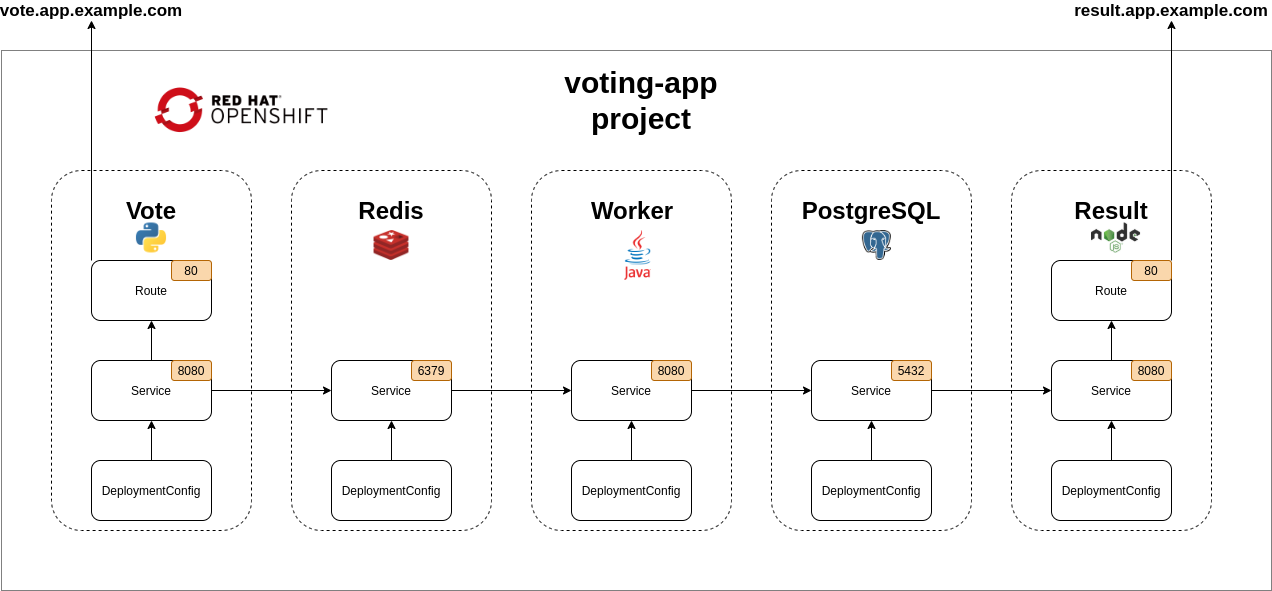

The diagram above was exported from draw.io. Its source (the exported page's mxGraphModel, read from the mxfile embedded in the PNG):
<mxGraphModel dx="1350" dy="1943" grid="1" gridSize="10" guides="1" tooltips="1" connect="1" arrows="1" fold="1" page="1" pageScale="1" pageWidth="827" pageHeight="1169" math="0" shadow="0">
  <root>
    <mxCell id="0" />
    <mxCell id="1" parent="0" />
    <mxCell id="EH0yGr9zMDnwbG-Ry2_w-38" value="" style="rounded=0;whiteSpace=wrap;html=1;glass=0;shadow=0;sketch=0;dashed=1;dashPattern=1 1;" parent="1" vertex="1">
      <mxGeometry x="110" y="-200" width="1270" height="540" as="geometry" />
    </mxCell>
    <mxCell id="EH0yGr9zMDnwbG-Ry2_w-29" value="" style="rounded=1;whiteSpace=wrap;html=1;dashed=1;" parent="1" vertex="1">
      <mxGeometry x="400" y="-80" width="200" height="360" as="geometry" />
    </mxCell>
    <mxCell id="EH0yGr9zMDnwbG-Ry2_w-30" value="" style="rounded=1;whiteSpace=wrap;html=1;dashed=1;" parent="1" vertex="1">
      <mxGeometry x="640" y="-80" width="200" height="360" as="geometry" />
    </mxCell>
    <mxCell id="EH0yGr9zMDnwbG-Ry2_w-31" value="" style="rounded=1;whiteSpace=wrap;html=1;dashed=1;" parent="1" vertex="1">
      <mxGeometry x="880" y="-80" width="200" height="360" as="geometry" />
    </mxCell>
    <mxCell id="EH0yGr9zMDnwbG-Ry2_w-32" value="" style="rounded=1;whiteSpace=wrap;html=1;dashed=1;" parent="1" vertex="1">
      <mxGeometry x="1120" y="-80" width="200" height="360" as="geometry" />
    </mxCell>
    <mxCell id="EH0yGr9zMDnwbG-Ry2_w-23" value="" style="rounded=1;whiteSpace=wrap;html=1;dashed=1;" parent="1" vertex="1">
      <mxGeometry x="160" y="-80" width="200" height="360" as="geometry" />
    </mxCell>
    <mxCell id="EH0yGr9zMDnwbG-Ry2_w-33" value="&lt;b&gt;&lt;font style=&quot;font-size: 24px&quot;&gt;Vote&lt;/font&gt;&lt;/b&gt;" style="text;html=1;strokeColor=none;fillColor=none;align=center;verticalAlign=middle;whiteSpace=wrap;rounded=0;opacity=0;" parent="1" vertex="1">
      <mxGeometry x="240" y="-50" width="40" height="20" as="geometry" />
    </mxCell>
    <mxCell id="EH0yGr9zMDnwbG-Ry2_w-34" value="&lt;b&gt;&lt;font style=&quot;font-size: 24px&quot;&gt;Redis&lt;/font&gt;&lt;/b&gt;" style="text;html=1;strokeColor=none;fillColor=none;align=center;verticalAlign=middle;whiteSpace=wrap;rounded=0;opacity=0;" parent="1" vertex="1">
      <mxGeometry x="479.99" y="-50" width="40" height="20" as="geometry" />
    </mxCell>
    <mxCell id="EH0yGr9zMDnwbG-Ry2_w-35" value="&lt;b&gt;&lt;font style=&quot;font-size: 24px&quot;&gt;Worker&lt;/font&gt;&lt;/b&gt;" style="text;html=1;strokeColor=none;fillColor=none;align=center;verticalAlign=middle;whiteSpace=wrap;rounded=0;opacity=0;" parent="1" vertex="1">
      <mxGeometry x="721.46" y="-50" width="40" height="20" as="geometry" />
    </mxCell>
    <mxCell id="EH0yGr9zMDnwbG-Ry2_w-36" value="&lt;b&gt;&lt;font style=&quot;font-size: 24px&quot;&gt;PostgreSQL&lt;br&gt;&lt;/font&gt;&lt;/b&gt;" style="text;html=1;strokeColor=none;fillColor=none;align=center;verticalAlign=middle;whiteSpace=wrap;rounded=0;opacity=0;" parent="1" vertex="1">
      <mxGeometry x="960" y="-50" width="40" height="20" as="geometry" />
    </mxCell>
    <mxCell id="EH0yGr9zMDnwbG-Ry2_w-37" value="&lt;b&gt;&lt;font style=&quot;font-size: 24px&quot;&gt;Result&lt;/font&gt;&lt;/b&gt;" style="text;html=1;strokeColor=none;fillColor=none;align=center;verticalAlign=middle;whiteSpace=wrap;rounded=0;opacity=0;" parent="1" vertex="1">
      <mxGeometry x="1200" y="-50" width="40" height="20" as="geometry" />
    </mxCell>
    <mxCell id="EH0yGr9zMDnwbG-Ry2_w-39" value="&lt;font style=&quot;font-size: 30px&quot;&gt;&lt;b&gt;voting-app project&lt;/b&gt;&lt;/font&gt;" style="text;html=1;strokeColor=none;fillColor=none;align=center;verticalAlign=middle;whiteSpace=wrap;rounded=0;" parent="1" vertex="1">
      <mxGeometry x="625" y="-160" width="250" height="20" as="geometry" />
    </mxCell>
    <mxCell id="EH0yGr9zMDnwbG-Ry2_w-54" style="edgeStyle=orthogonalEdgeStyle;rounded=0;orthogonalLoop=1;jettySize=auto;html=1;exitX=1;exitY=0.5;exitDx=0;exitDy=0;entryX=0;entryY=0.5;entryDx=0;entryDy=0;" parent="1" source="EH0yGr9zMDnwbG-Ry2_w-2" target="EH0yGr9zMDnwbG-Ry2_w-14" edge="1">
      <mxGeometry relative="1" as="geometry" />
    </mxCell>
    <mxCell id="EH0yGr9zMDnwbG-Ry2_w-55" style="edgeStyle=orthogonalEdgeStyle;rounded=0;orthogonalLoop=1;jettySize=auto;html=1;exitX=1;exitY=0.5;exitDx=0;exitDy=0;entryX=0;entryY=0.5;entryDx=0;entryDy=0;" parent="1" source="EH0yGr9zMDnwbG-Ry2_w-14" target="EH0yGr9zMDnwbG-Ry2_w-18" edge="1">
      <mxGeometry relative="1" as="geometry" />
    </mxCell>
    <mxCell id="EH0yGr9zMDnwbG-Ry2_w-1" value="DeploymentConfig" style="rounded=1;whiteSpace=wrap;html=1;" parent="1" vertex="1">
      <mxGeometry x="200" y="210" width="120" height="60" as="geometry" />
    </mxCell>
    <mxCell id="EH0yGr9zMDnwbG-Ry2_w-2" value="Service" style="rounded=1;whiteSpace=wrap;html=1;" parent="1" vertex="1">
      <mxGeometry x="200" y="110" width="120" height="60" as="geometry" />
    </mxCell>
    <mxCell id="EH0yGr9zMDnwbG-Ry2_w-4" style="edgeStyle=orthogonalEdgeStyle;rounded=0;orthogonalLoop=1;jettySize=auto;html=1;exitX=0.5;exitY=0;exitDx=0;exitDy=0;" parent="1" source="EH0yGr9zMDnwbG-Ry2_w-1" target="EH0yGr9zMDnwbG-Ry2_w-2" edge="1">
      <mxGeometry x="200" y="20" as="geometry" />
    </mxCell>
    <mxCell id="EH0yGr9zMDnwbG-Ry2_w-60" style="edgeStyle=orthogonalEdgeStyle;rounded=0;orthogonalLoop=1;jettySize=auto;html=1;exitX=0;exitY=0;exitDx=0;exitDy=0;entryX=0.5;entryY=1;entryDx=0;entryDy=0;" parent="1" source="EH0yGr9zMDnwbG-Ry2_w-3" target="EH0yGr9zMDnwbG-Ry2_w-61" edge="1">
      <mxGeometry relative="1" as="geometry">
        <mxPoint x="260" y="-240" as="targetPoint" />
      </mxGeometry>
    </mxCell>
    <mxCell id="EH0yGr9zMDnwbG-Ry2_w-3" value="Route&lt;br&gt;" style="rounded=1;whiteSpace=wrap;html=1;" parent="1" vertex="1">
      <mxGeometry x="200" y="10" width="120" height="60" as="geometry" />
    </mxCell>
    <mxCell id="EH0yGr9zMDnwbG-Ry2_w-5" style="edgeStyle=orthogonalEdgeStyle;rounded=0;orthogonalLoop=1;jettySize=auto;html=1;exitX=0.5;exitY=0;exitDx=0;exitDy=0;" parent="1" source="EH0yGr9zMDnwbG-Ry2_w-2" target="EH0yGr9zMDnwbG-Ry2_w-3" edge="1">
      <mxGeometry x="200" y="20" as="geometry" />
    </mxCell>
    <mxCell id="EH0yGr9zMDnwbG-Ry2_w-49" value="80" style="text;html=1;fillColor=#fad7ac;align=center;verticalAlign=middle;whiteSpace=wrap;rounded=1;strokeColor=#b46504;" parent="1" vertex="1">
      <mxGeometry x="280" y="10" width="40" height="20" as="geometry" />
    </mxCell>
    <mxCell id="EH0yGr9zMDnwbG-Ry2_w-42" value="8080" style="text;html=1;fillColor=#fad7ac;align=center;verticalAlign=middle;whiteSpace=wrap;rounded=1;strokeColor=#b46504;" parent="1" vertex="1">
      <mxGeometry x="280" y="110" width="40" height="20" as="geometry" />
    </mxCell>
    <mxCell id="EH0yGr9zMDnwbG-Ry2_w-12" value="DeploymentConfig" style="rounded=1;whiteSpace=wrap;html=1;" parent="1" vertex="1">
      <mxGeometry x="440" y="210" width="120" height="60" as="geometry" />
    </mxCell>
    <mxCell id="EH0yGr9zMDnwbG-Ry2_w-14" value="Service" style="rounded=1;whiteSpace=wrap;html=1;" parent="1" vertex="1">
      <mxGeometry x="440" y="110" width="120" height="60" as="geometry" />
    </mxCell>
    <mxCell id="EH0yGr9zMDnwbG-Ry2_w-11" style="edgeStyle=orthogonalEdgeStyle;rounded=0;orthogonalLoop=1;jettySize=auto;html=1;exitX=0.5;exitY=0;exitDx=0;exitDy=0;" parent="1" source="EH0yGr9zMDnwbG-Ry2_w-12" target="EH0yGr9zMDnwbG-Ry2_w-14" edge="1">
      <mxGeometry x="440" y="110" as="geometry" />
    </mxCell>
    <mxCell id="EH0yGr9zMDnwbG-Ry2_w-51" value="6379" style="text;html=1;fillColor=#fad7ac;align=center;verticalAlign=middle;whiteSpace=wrap;rounded=1;strokeColor=#b46504;" parent="1" vertex="1">
      <mxGeometry x="520" y="110" width="40" height="20" as="geometry" />
    </mxCell>
    <mxCell id="EH0yGr9zMDnwbG-Ry2_w-17" value="DeploymentConfig" style="rounded=1;whiteSpace=wrap;html=1;" parent="1" vertex="1">
      <mxGeometry x="680" y="210" width="120" height="60" as="geometry" />
    </mxCell>
    <mxCell id="EH0yGr9zMDnwbG-Ry2_w-57" style="edgeStyle=orthogonalEdgeStyle;rounded=0;orthogonalLoop=1;jettySize=auto;html=1;exitX=1;exitY=0.5;exitDx=0;exitDy=0;entryX=0;entryY=0.5;entryDx=0;entryDy=0;" parent="1" source="EH0yGr9zMDnwbG-Ry2_w-18" target="EH0yGr9zMDnwbG-Ry2_w-21" edge="1">
      <mxGeometry relative="1" as="geometry" />
    </mxCell>
    <mxCell id="EH0yGr9zMDnwbG-Ry2_w-18" value="Service" style="rounded=1;whiteSpace=wrap;html=1;" parent="1" vertex="1">
      <mxGeometry x="680" y="110" width="120" height="60" as="geometry" />
    </mxCell>
    <mxCell id="EH0yGr9zMDnwbG-Ry2_w-16" style="edgeStyle=orthogonalEdgeStyle;rounded=0;orthogonalLoop=1;jettySize=auto;html=1;exitX=0.5;exitY=0;exitDx=0;exitDy=0;" parent="1" source="EH0yGr9zMDnwbG-Ry2_w-17" target="EH0yGr9zMDnwbG-Ry2_w-18" edge="1">
      <mxGeometry x="680" y="110" as="geometry" />
    </mxCell>
    <mxCell id="EH0yGr9zMDnwbG-Ry2_w-52" value="8080" style="text;html=1;fillColor=#fad7ac;align=center;verticalAlign=middle;whiteSpace=wrap;rounded=1;strokeColor=#b46504;" parent="1" vertex="1">
      <mxGeometry x="760" y="110" width="40" height="20" as="geometry" />
    </mxCell>
    <mxCell id="EH0yGr9zMDnwbG-Ry2_w-20" value="DeploymentConfig" style="rounded=1;whiteSpace=wrap;html=1;" parent="1" vertex="1">
      <mxGeometry x="920" y="210" width="120" height="60" as="geometry" />
    </mxCell>
    <mxCell id="EH0yGr9zMDnwbG-Ry2_w-58" style="edgeStyle=orthogonalEdgeStyle;rounded=0;orthogonalLoop=1;jettySize=auto;html=1;exitX=1;exitY=0.5;exitDx=0;exitDy=0;entryX=0;entryY=0.5;entryDx=0;entryDy=0;" parent="1" source="EH0yGr9zMDnwbG-Ry2_w-21" target="EH0yGr9zMDnwbG-Ry2_w-9" edge="1">
      <mxGeometry relative="1" as="geometry" />
    </mxCell>
    <mxCell id="EH0yGr9zMDnwbG-Ry2_w-21" value="Service" style="rounded=1;whiteSpace=wrap;html=1;" parent="1" vertex="1">
      <mxGeometry x="920" y="110" width="120" height="60" as="geometry" />
    </mxCell>
    <mxCell id="EH0yGr9zMDnwbG-Ry2_w-19" style="edgeStyle=orthogonalEdgeStyle;rounded=0;orthogonalLoop=1;jettySize=auto;html=1;exitX=0.5;exitY=0;exitDx=0;exitDy=0;" parent="1" source="EH0yGr9zMDnwbG-Ry2_w-20" target="EH0yGr9zMDnwbG-Ry2_w-21" edge="1">
      <mxGeometry x="920" y="110" as="geometry" />
    </mxCell>
    <mxCell id="EH0yGr9zMDnwbG-Ry2_w-53" value="5432" style="text;html=1;fillColor=#fad7ac;align=center;verticalAlign=middle;whiteSpace=wrap;rounded=1;strokeColor=#b46504;" parent="1" vertex="1">
      <mxGeometry x="1000" y="110" width="40" height="20" as="geometry" />
    </mxCell>
    <mxCell id="EH0yGr9zMDnwbG-Ry2_w-7" value="DeploymentConfig" style="rounded=1;whiteSpace=wrap;html=1;" parent="1" vertex="1">
      <mxGeometry x="1160" y="210" width="120" height="60" as="geometry" />
    </mxCell>
    <mxCell id="EH0yGr9zMDnwbG-Ry2_w-9" value="Service" style="rounded=1;whiteSpace=wrap;html=1;" parent="1" vertex="1">
      <mxGeometry x="1160" y="110" width="120" height="60" as="geometry" />
    </mxCell>
    <mxCell id="EH0yGr9zMDnwbG-Ry2_w-6" style="edgeStyle=orthogonalEdgeStyle;rounded=0;orthogonalLoop=1;jettySize=auto;html=1;exitX=0.5;exitY=0;exitDx=0;exitDy=0;" parent="1" source="EH0yGr9zMDnwbG-Ry2_w-7" target="EH0yGr9zMDnwbG-Ry2_w-9" edge="1">
      <mxGeometry x="1160" y="20" as="geometry" />
    </mxCell>
    <mxCell id="EH0yGr9zMDnwbG-Ry2_w-63" style="edgeStyle=orthogonalEdgeStyle;rounded=0;orthogonalLoop=1;jettySize=auto;html=1;exitX=1;exitY=0;exitDx=0;exitDy=0;" parent="1" source="EH0yGr9zMDnwbG-Ry2_w-10" target="EH0yGr9zMDnwbG-Ry2_w-62" edge="1">
      <mxGeometry relative="1" as="geometry" />
    </mxCell>
    <mxCell id="EH0yGr9zMDnwbG-Ry2_w-10" value="Route&lt;br&gt;" style="rounded=1;whiteSpace=wrap;html=1;" parent="1" vertex="1">
      <mxGeometry x="1160" y="10" width="120" height="60" as="geometry" />
    </mxCell>
    <mxCell id="EH0yGr9zMDnwbG-Ry2_w-8" style="edgeStyle=orthogonalEdgeStyle;rounded=0;orthogonalLoop=1;jettySize=auto;html=1;exitX=0.5;exitY=0;exitDx=0;exitDy=0;" parent="1" source="EH0yGr9zMDnwbG-Ry2_w-9" target="EH0yGr9zMDnwbG-Ry2_w-10" edge="1">
      <mxGeometry x="1160" y="20" as="geometry" />
    </mxCell>
    <mxCell id="EH0yGr9zMDnwbG-Ry2_w-50" value="80" style="text;html=1;fillColor=#fad7ac;align=center;verticalAlign=middle;whiteSpace=wrap;rounded=1;strokeColor=#b46504;" parent="1" vertex="1">
      <mxGeometry x="1240" y="10" width="40" height="20" as="geometry" />
    </mxCell>
    <mxCell id="EH0yGr9zMDnwbG-Ry2_w-48" value="8080" style="text;html=1;fillColor=#fad7ac;align=center;verticalAlign=middle;whiteSpace=wrap;rounded=1;strokeColor=#b46504;" parent="1" vertex="1">
      <mxGeometry x="1240" y="110" width="40" height="20" as="geometry" />
    </mxCell>
    <mxCell id="EH0yGr9zMDnwbG-Ry2_w-61" value="vote.app.example.com" style="text;html=1;strokeColor=none;fillColor=none;align=center;verticalAlign=middle;whiteSpace=wrap;rounded=0;fontStyle=1;fontSize=17;" parent="1" vertex="1">
      <mxGeometry x="180" y="-250" width="40" height="20" as="geometry" />
    </mxCell>
    <mxCell id="EH0yGr9zMDnwbG-Ry2_w-62" value="result.app.example.com" style="text;html=1;strokeColor=none;fillColor=none;align=center;verticalAlign=middle;whiteSpace=wrap;rounded=0;fontStyle=1;fontSize=17;" parent="1" vertex="1">
      <mxGeometry x="1260" y="-250" width="40" height="20" as="geometry" />
    </mxCell>
    <mxCell id="EH0yGr9zMDnwbG-Ry2_w-68" value="" style="shape=image;imageAspect=0;aspect=fixed;verticalLabelPosition=bottom;verticalAlign=top;dashed=1;image=https://upload.wikimedia.org/wikipedia/fr/thumb/2/2e/Java_Logo.svg/550px-Java_Logo.svg.png;" parent="1" vertex="1">
      <mxGeometry x="733.17" y="-20" width="26.83" height="50" as="geometry" />
    </mxCell>
    <mxCell id="EH0yGr9zMDnwbG-Ry2_w-69" value="" style="shape=image;imageAspect=0;aspect=fixed;verticalLabelPosition=bottom;verticalAlign=top;dashed=1;image=https://upload.wikimedia.org/wikipedia/commons/thumb/2/29/Postgresql_elephant.svg/1200px-Postgresql_elephant.svg.png;" parent="1" vertex="1">
      <mxGeometry x="970.92" y="-20" width="29.08" height="30" as="geometry" />
    </mxCell>
    <mxCell id="EH0yGr9zMDnwbG-Ry2_w-70" value="" style="shape=image;imageAspect=0;aspect=fixed;verticalLabelPosition=bottom;verticalAlign=top;dashed=1;image=https://upload.wikimedia.org/wikipedia/commons/thumb/d/d9/Node.js_logo.svg/1280px-Node.js_logo.svg.png;" parent="1" vertex="1">
      <mxGeometry x="1200" y="-27.5" width="49.06" height="30" as="geometry" />
    </mxCell>
    <mxCell id="EH0yGr9zMDnwbG-Ry2_w-71" value="" style="shape=image;imageAspect=0;aspect=fixed;verticalLabelPosition=bottom;verticalAlign=top;dashed=1;image=https://seekvectorlogo.com/wp-content/uploads/2018/12/red-hat-openshift-vector-logo.png;" parent="1" vertex="1">
      <mxGeometry x="260.07" y="-190" width="179.93" height="100" as="geometry" />
    </mxCell>
    <mxCell id="jR5RblK-1biiN6KYwyjr-1" value="" style="shape=image;imageAspect=0;aspect=fixed;verticalLabelPosition=bottom;verticalAlign=top;image=http://assets.stickpng.com/images/584830b5cef1014c0b5e4a9c.png;" vertex="1" parent="1">
      <mxGeometry x="482.55" y="-20" width="34.9" height="30" as="geometry" />
    </mxCell>
    <mxCell id="jR5RblK-1biiN6KYwyjr-2" value="" style="shape=image;imageAspect=0;aspect=fixed;verticalLabelPosition=bottom;verticalAlign=top;image=http://assets.stickpng.com/images/5848152fcef1014c0b5e4967.png;" vertex="1" parent="1">
      <mxGeometry x="244.94" y="-27.5" width="30.12" height="30" as="geometry" />
    </mxCell>
  </root>
</mxGraphModel>